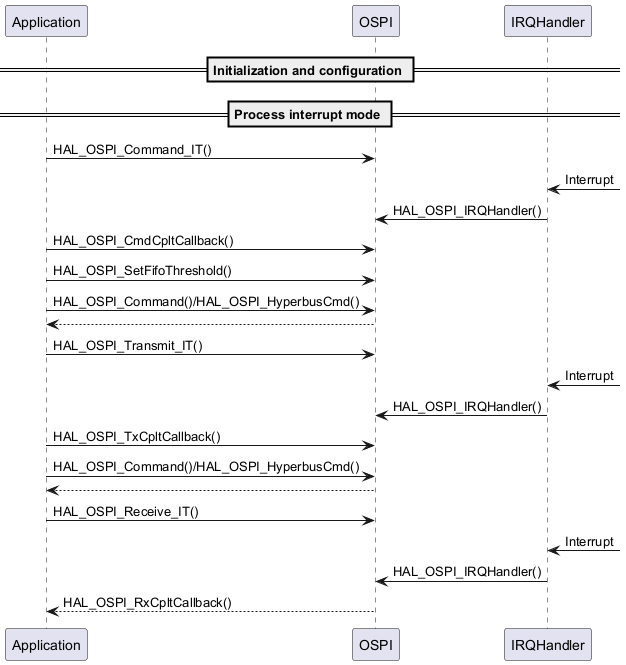

The diagram above was rendered by PlantUML. Its source (embedded in the PNG):
@startuml

  == Initialization and configuration ==

  == Process interrupt mode ==
  "Application" -> "OSPI" : HAL_OSPI_Command_IT()
  "IRQHandler" <-  : Interrupt
  "IRQHandler" -> "OSPI" : HAL_OSPI_IRQHandler()
  "Application" -> "OSPI" : HAL_OSPI_CmdCpltCallback()

  "Application" -> "OSPI" : HAL_OSPI_SetFifoThreshold()

  "Application" -> "OSPI" : HAL_OSPI_Command()/HAL_OSPI_HyperbusCmd()
  "OSPI" --> "Application" :

  "Application" -> "OSPI" : HAL_OSPI_Transmit_IT()

  "IRQHandler" <-  : Interrupt
  "IRQHandler" -> "OSPI" : HAL_OSPI_IRQHandler()
  "Application" -> "OSPI" : HAL_OSPI_TxCpltCallback()

  "Application" -> "OSPI" : HAL_OSPI_Command()/HAL_OSPI_HyperbusCmd()
  "OSPI" --> "Application" :

  "Application" -> "OSPI" : HAL_OSPI_Receive_IT()
  "IRQHandler" <-  : Interrupt
  "IRQHandler" -> "OSPI" : HAL_OSPI_IRQHandler()
  "OSPI" --> "Application" : HAL_OSPI_RxCpltCallback()

@enduml